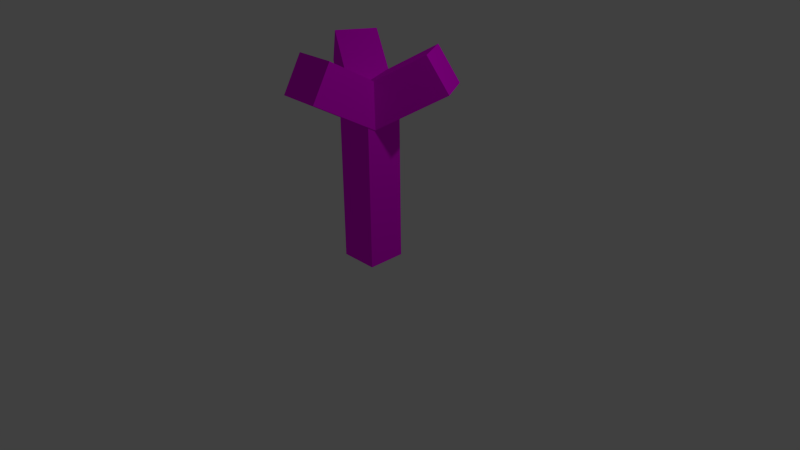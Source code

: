 # Source: AH-tree.blend  (saved by Blender 2.76.0; exported with 4.5.12 LTS)
import bpy
from mathutils import Matrix  # noqa: F401  (used for matrix-valued properties, if any)

bpy.ops.wm.read_factory_settings(use_empty=True)
scene = bpy.context.scene
scene.name = 'Scene'

# ---- collections
col_collection_1 = bpy.data.collections.new('Collection 1'); scene.collection.children.link(col_collection_1)

# ---- images (referenced by path relative to the original .blend; pixels are not part of the script)
import os
ASSET_DIR = os.environ.get("B2B_ASSET_DIR", "")  # directory of the original .blend (textures are referenced by path, not embedded)
HERE = os.path.dirname(os.path.abspath(__file__))  # packed textures are extracted next to this script under _unpacked/

def load_image(name, relpath, width, height, colorspace="sRGB"):
    """Load a texture the original file referenced (path relative to the .blend, or extracted next to this script)."""
    p = next((c for c in (os.path.join(HERE, relpath), os.path.join(ASSET_DIR, relpath)) if relpath and os.path.exists(c)), "")
    if p:
        img = bpy.data.images.load(p, check_existing=True)
        img.name = name
    else:  # same state as the original file: an image datablock whose file is absent (Cycles renders it pink)
        img = bpy.data.images.new(name, width, height)
        img.source = "FILE"
        img.filepath = "//" + (relpath or name)
    img.colorspace_settings.name = colorspace
    return img
img_baum_jpg = load_image('baum.jpg', 'baum.jpg', 1024, 1024, 'sRGB')
img_nmr6alu_jpg = load_image('nmr6ALU.jpg', 'nmr6ALU.jpg', 1024, 1024, 'sRGB')

# ---- materials (node trees are filled in below, after node groups)
mat_material = bpy.data.materials.new('Material')
mat_material.alpha_threshold = 0.0
mat_material.roughness = 0.5
mat_material.line_color = (0.0, 0.0, 0.0, 1.0)
mat_material_002 = bpy.data.materials.new('Material.002')
mat_material_002.alpha_threshold = 0.0
mat_material_002.roughness = 0.5

# ---- material node trees
mat_material.use_nodes = True; mat_material.node_tree.nodes.clear()
_N = mat_material.node_tree.nodes; _L = mat_material.node_tree.links
n0 = _N.new('ShaderNodeOutputMaterial'); n0.name = 'Material Output'; n0.location = (300, 300)
n1 = _N.new('ShaderNodeBsdfDiffuse'); n1.name = 'Diffuse BSDF'; n1.location = (10, 300)
n2 = _N.new('ShaderNodeTexImage'); n2.name = 'Image Texture'; n2.location = (-180, 300)
n2.width = 140
n2.image = img_baum_jpg
_L.new(n1.outputs[0], n0.inputs[0])
_L.new(n2.outputs[0], n1.inputs[0])
n0.is_active_output = True
mat_material_002.use_nodes = True; mat_material_002.node_tree.nodes.clear()
_N = mat_material_002.node_tree.nodes; _L = mat_material_002.node_tree.links
n0 = _N.new('ShaderNodeOutputMaterial'); n0.name = 'Material Output'; n0.location = (300, 300)
n1 = _N.new('ShaderNodeTexImage'); n1.name = 'Image Texture'; n1.location = (-90, 300)
n1.width = 140
n1.image = img_nmr6alu_jpg
n2 = _N.new('ShaderNodeBsdfDiffuse'); n2.name = 'Diffuse BSDF'; n2.location = (100, 300)
_L.new(n2.outputs[0], n0.inputs[0])
_L.new(n1.outputs[0], n2.inputs[0])
n0.is_active_output = True

# ---- world
world_world = bpy.data.worlds.new('World'); scene.world = world_world
world_world.color = (0.05088, 0.05088, 0.05088)
world_world.use_sun_shadow = False
world_world.sun_shadow_jitter_overblur = 0.0
world_world.cycles.sampling_method = 'MANUAL'
world_world.cycles.sample_map_resolution = 256

# ---- cameras
cam_camera = bpy.data.cameras.new('Camera')
cam_camera.clip_end = 100.0
cam_camera.lens = 35.0
cam_camera.sensor_width = 32.0
cam_camera.sensor_height = 18.0
cam_camera.ortho_scale = 7.314
cam_camera.dof.focus_distance = 0.0

# ---- lights
light_lamp = bpy.data.lights.new('Lamp', 'POINT')
light_lamp.transmission_factor = 0.0
light_lamp.cutoff_distance = 30.0
light_lamp.energy = 100.0
light_lamp.shadow_buffer_clip_start = 1.001
light_lamp.shadow_soft_size = 0.1
light_lamp.shadow_maximum_resolution = 0.006
light_lamp.use_absolute_resolution = True
light_lamp.cycles.use_multiple_importance_sampling = False

# ---- meshes
me_cube_001 = bpy.data.meshes.new('Cube.001')
me_cube_001.from_pydata([(-0.02826, 0.2084, 0.6834), (-0.8943, -1.042, 0.03384), (0.1057, -0.1756, -0.7162), (0.9717, 1.074, -0.06664), (-3.028, 2.806, 0.4334), (-3.894, 1.556, -0.2162), (-2.894, 2.422, -0.9662), (-2.028, 3.672, -0.3166), (-0.933, 1.058, -0.05024), (-0.06699, -0.192, -0.6998), (0.933, -1.058, 0.05024), (0.06699, 0.192, 0.6998), (2.067, 3.656, -0.3002), (2.933, 2.406, -0.9498), (3.933, 1.54, -0.1998), (3.067, 2.79, 0.4498), (1.0, 1.0, 0.0), (1.0, -1.0, 0.0), (-1.0, -1.0, 0.0), (-1.0, 1.0, 0.0), (1.0, 1.0, 2.0), (1.0, -1.0, 2.0), (-1.0, -1.0, 2.0), (-1.0, 1.0, 2.0)], [], [(0, 1, 2, 3), (4, 7, 6, 5), (0, 4, 5, 1), (1, 5, 6, 2), (2, 6, 7, 3), (4, 0, 3, 7), (8, 9, 10, 11), (12, 15, 14, 13), (8, 12, 13, 9), (9, 13, 14, 10), (10, 14, 15, 11), (12, 8, 11, 15), (16, 17, 18, 19), (20, 23, 22, 21), (16, 20, 21, 17), (17, 21, 22, 18), (18, 22, 23, 19), (20, 16, 19, 23)])
_uv = me_cube_001.uv_layers.new(name='UVMap')
_uv.uv.foreach_set('vector', [0.0, 0.0, 1.0, 0.0, 1.0, 1.0, 0.0, 1.0, 0.0, 0.0, 1.0, 0.0, 1.0, 1.0, 0.0, 1.0, 0.0, 0.0, 1.0, 0.0, 1.0, 1.0, 0.0, 1.0, 0.0, 0.0, 1.0, 0.0, 1.0, 1.0, 0.0, 1.0, 0.0, 0.0, 1.0, 0.0, 1.0, 1.0, 0.0, 1.0, 0.0, 0.0, 1.0, 0.0, 1.0, 1.0, 0.0, 1.0, 0.0, 0.0, 1.0, 0.0, 1.0, 1.0, 0.0, 1.0, 0.0, 0.0, 1.0, 0.0, 1.0, 1.0, 0.0, 1.0, 0.0, 0.0, 1.0, 0.0, 1.0, 1.0, 0.0, 1.0, 0.0, 0.0, 1.0, 0.0, 1.0, 1.0, 0.0, 1.0, 0.0, 0.0, 1.0, 0.0, 1.0, 1.0, 0.0, 1.0, 0.0, 0.0, 1.0, 0.0, 1.0, 1.0, 0.0, 1.0, 0.0, 0.0, 1.0, 0.0, 1.0, 1.0, 0.0, 1.0, 0.0, 0.0, 1.0, 0.0, 1.0, 1.0, 0.0, 1.0, 0.0, 0.0, 1.0, 0.0, 1.0, 1.0, 0.0, 1.0, 0.0, 0.0, 1.0, 0.0, 1.0, 1.0, 0.0, 1.0, 0.0, 0.0, 1.0, 0.0, 1.0, 1.0, 0.0, 1.0, 0.0, 0.0, 1.0, 0.0, 1.0, 1.0, 0.0, 1.0])
me_cube_001.materials.append(mat_material)
me_cube_001.materials.append(mat_material_002)
me_cube_001.use_remesh_preserve_volume = False
me_cube_001.use_remesh_preserve_attributes = False
me_cube_001.use_mirror_vertex_groups = False
me_cube_001.update()
me_cube = bpy.data.meshes.new('Cube')
me_cube.from_pydata([(1.0, 1.0, 0.0), (1.0, -1.0, 0.0), (-1.0, -1.0, 0.0), (-1.0, 1.0, 0.0), (1.0, 1.0, 2.0), (1.0, -1.0, 2.0), (-1.0, -1.0, 2.0), (-1.0, 1.0, 2.0)], [], [(0, 1, 2, 3), (4, 7, 6, 5), (0, 4, 5, 1), (1, 5, 6, 2), (2, 6, 7, 3), (4, 0, 3, 7)])
_uv = me_cube.uv_layers.new(name='UVMap')
_uv.uv.foreach_set('vector', [0.0, 0.0, 1.0, 0.0, 1.0, 1.0, 0.0, 1.0, 0.0, 0.0, 1.0, 0.0, 1.0, 1.0, 0.0, 1.0, 0.0, 0.0, 1.0, 0.0, 1.0, 1.0, 0.0, 1.0, 0.0, 0.0, 1.0, 0.0, 1.0, 1.0, 0.0, 1.0, 0.0, 0.0, 1.0, 0.0, 1.0, 1.0, 0.0, 1.0, 0.0, 0.0, 1.0, 0.0, 1.0, 1.0, 0.0, 1.0])
me_cube.materials.append(mat_material)
me_cube.use_remesh_preserve_volume = False
me_cube.use_remesh_preserve_attributes = False
me_cube.use_mirror_vertex_groups = False
me_cube.update()

# ---- objects
ob_cube_001 = bpy.data.objects.new('Cube.001', me_cube_001)
ob_cube = bpy.data.objects.new('Cube', me_cube)
ob_lamp = bpy.data.objects.new('Lamp', light_lamp)
ob_camera = bpy.data.objects.new('Camera', cam_camera)

# ---- transforms, parenting, visibility, modifiers, constraints
ob_cube_001.location = (0.0, 0.0, 2.0)
ob_cube_001.rotation_euler = (1.047, 0.0, 0.0)
ob_cube_001.scale = (0.2609, 0.2546, 0.5236)
ob_cube_001.lock_rotations_4d = False
ob_cube_001.empty_display_type = 'ARROWS'
ob_cube_001.lineart.crease_threshold = 0.0
ob_cube.location = (0.0, 0.0, 0.0)
ob_cube.scale = (0.25, 0.25, 1.0)
ob_cube.lock_rotations_4d = False
ob_cube.empty_display_type = 'ARROWS'
ob_cube.lineart.crease_threshold = 0.0
ob_lamp.location = (4.076, 1.005, 5.904)
ob_lamp.rotation_euler = (0.6503, 0.05522, 1.866)
ob_lamp.lock_rotations_4d = False
ob_lamp.empty_display_type = 'ARROWS'
ob_lamp.color = (0.0, 0.0, 0.0, 0.0)
ob_lamp.lineart.crease_threshold = 0.0
ob_camera.location = (7.481, -6.508, 5.344)
ob_camera.rotation_euler = (1.109, 0.01082, 0.8149)
ob_camera.lock_rotations_4d = False
ob_camera.empty_display_type = 'ARROWS'
ob_camera.color = (0.0, 0.0, 0.0, 0.0)
ob_camera.display_type = 'WIRE'
ob_camera.lineart.crease_threshold = 0.0

# ---- collection membership
col_collection_1.objects.link(ob_cube_001)
col_collection_1.objects.link(ob_cube)
col_collection_1.objects.link(ob_lamp)
col_collection_1.objects.link(ob_camera)

# ---- scene / render settings (as saved in the file)
scene.camera = ob_camera
scene.frame_start = 1; scene.frame_end = 250; scene.frame_set(1)
scene.render.engine = 'CYCLES'
scene.render.resolution_percentage = 50
scene.render.dither_intensity = 0.0
scene.cycles.use_denoising = False
scene.cycles.samples = 10
scene.cycles.sampling_pattern = 'TABULATED_SOBOL'
scene.cycles.light_sampling_threshold = 0.0
scene.cycles.use_adaptive_sampling = False
scene.cycles.use_light_tree = False
scene.cycles.blur_glossy = 0.0
scene.cycles.pixel_filter_type = 'GAUSSIAN'
scene.cycles.sample_clamp_indirect = 0.0
scene.view_settings.view_transform = 'Standard'
bpy.context.view_layer.update()
